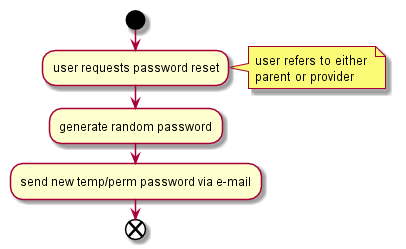

The diagram above was rendered by PlantUML. Its source (embedded in the PNG):
@startuml

start
:user requests password reset;
note right: user refers to either \nparent or provider
:generate random password;
:send new temp/perm password via e-mail;
end

@enduml